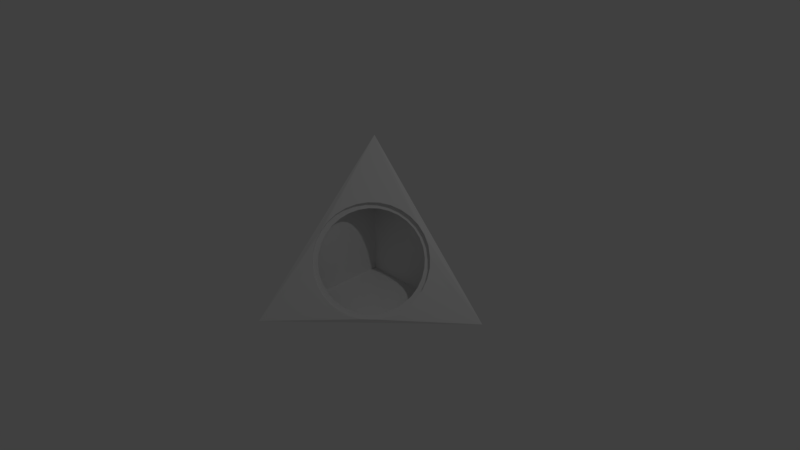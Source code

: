 # Source: wedge-0.3.blend  (saved by Blender 2.78.0; exported with 4.5.12 LTS)
import bpy
from mathutils import Matrix  # noqa: F401  (used for matrix-valued properties, if any)

bpy.ops.wm.read_factory_settings(use_empty=True)
scene = bpy.context.scene
scene.name = 'Scene'

# ---- collections
col_collection_1 = bpy.data.collections.new('Collection 1'); scene.collection.children.link(col_collection_1)

# ---- materials (node trees are filled in below, after node groups)
mat_material = bpy.data.materials.new('Material')
mat_material.alpha_threshold = 0.0
mat_material.use_transparent_shadow = False
mat_material.roughness = 0.5
mat_material.line_color = (0.0, 0.0, 0.0, 1.0)

# ---- material node trees

# ---- world
world_world = bpy.data.worlds.new('World'); scene.world = world_world
world_world.color = (0.05088, 0.05088, 0.05088)
world_world.use_sun_shadow = False
world_world.sun_shadow_jitter_overblur = 0.0
world_world.cycles.sampling_method = 'MANUAL'

# ---- cameras
cam_camera = bpy.data.cameras.new('Camera')
cam_camera.clip_end = 100.0
cam_camera.lens = 35.0
cam_camera.sensor_width = 32.0
cam_camera.sensor_height = 18.0
cam_camera.ortho_scale = 7.314
cam_camera.dof.focus_distance = 0.0
cam_camera.dof.aperture_fstop = 128.0

# ---- lights
light_lamp = bpy.data.lights.new('Lamp', 'POINT')
light_lamp.transmission_factor = 0.0
light_lamp.cutoff_distance = 30.0
light_lamp.energy = 100.0
light_lamp.shadow_buffer_clip_start = 1.001
light_lamp.shadow_soft_size = 0.1
light_lamp.shadow_maximum_resolution = 0.006
light_lamp.use_absolute_resolution = True

# ---- meshes
me_cube_001 = bpy.data.meshes.new('Cube.001')
me_cube_001.from_pydata([(-0.7973, 0.3421, 0.1827), (-0.8503, 0.2264, 0.1206), (-0.882, 0.1137, 0.04079), (-0.8913, 0.008412, -0.05353), (-0.8777, -0.08546, -0.1588), (-0.8418, -0.1643, -0.2709), (-0.785, -0.2251, -0.3855), (-0.7094, -0.2654, -0.4984), (-0.618, -0.2838, -0.605), (-0.5142, -0.2796, -0.7014), (-0.4021, -0.2528, -0.7838), (-0.286, -0.2046, -0.849), (-0.1703, -0.1368, -0.8946), (-0.05942, -0.05194, -0.9188), (0.04229, 0.04666, -0.9206), (0.131, 0.1552, -0.9001), (0.2032, 0.2696, -0.8579), (0.2562, 0.3853, -0.7957), (0.2879, 0.498, -0.7159), (0.2972, 0.6033, -0.6216), (0.2836, 0.6972, -0.5164), (0.2477, 0.776, -0.4043), (0.1909, 0.8368, -0.2896), (0.1153, 0.8771, -0.1768), (0.02392, 0.8955, -0.07015), (-0.07984, 0.8913, 0.02622), (-0.1919, 0.8645, 0.1086), (-0.3081, 0.8163, 0.1738), (-0.4238, 0.7485, 0.2194), (-0.5346, 0.6636, 0.2436), (-0.6364, 0.565, 0.2455), (-0.725, 0.4565, 0.2249)], [(1, 0), (2, 1), (3, 2), (4, 3), (5, 4), (6, 5), (7, 6), (8, 7), (9, 8), (10, 9), (11, 10), (12, 11), (13, 12), (14, 13), (15, 14), (16, 15), (17, 16), (18, 17), (19, 18), (20, 19), (21, 20), (22, 21), (23, 22), (24, 23), (25, 24), (26, 25), (27, 26), (28, 27), (29, 28), (30, 29), (31, 30), (0, 31)], [])
me_cube_001.materials.append(mat_material)
me_cube_001.use_remesh_preserve_volume = False
me_cube_001.use_remesh_preserve_attributes = False
me_cube_001.use_mirror_vertex_groups = False
me_cube_001.update()
me_cube = bpy.data.meshes.new('Cube')
me_cube.from_pydata([(1.0, 1.0, -1.0), (-1.0, -1.0, -1.0), (-1.0, 1.0, -1.0), (-1.0, 1.0, 1.0), (-0.8731, 0.2362, 0.1092), (-0.9054, 0.1235, 0.02899), (-0.9156, 0.01843, -0.066), (-0.9031, -0.07514, -0.172), (-0.8686, -0.1536, -0.285), (-0.8132, -0.2139, -0.4008), (-0.739, -0.2537, -0.5147), (-0.649, -0.2715, -0.6225), (-0.5466, -0.2666, -0.72), (-0.4357, -0.2392, -0.8035), (-0.3205, -0.1903, -0.8697), (-0.2056, -0.1218, -0.9162), (-0.09546, -0.03636, -0.9409), (0.006009, 0.06282, -0.9432), (0.0946, 0.1719, -0.9227), (0.1671, 0.2866, -0.8805), (0.2204, 0.4025, -0.8179), (0.2529, 0.5153, -0.7376), (0.263, 0.6205, -0.6425), (0.2504, 0.7141, -0.5363), (0.2156, 0.7925, -0.4232), (0.1601, 0.8527, -0.3074), (0.08579, 0.8924, -0.1934), (-0.004233, 0.9101, -0.08569), (-0.1067, 0.905, 0.01177), (-0.2176, 0.8775, 0.09508), (-0.3326, 0.8285, 0.1611), (-0.4475, 0.76, 0.2074), (-0.5576, 0.6745, 0.2321), (-0.6589, 0.5754, 0.2343), (-0.7473, 0.4666, 0.2139), (-0.8197, 0.352, 0.1716), (0.9908, 0.9972, -0.9972), (-0.9972, -0.9908, -0.9972), (-0.9942, 0.9942, -0.9942), (-0.9972, 0.9972, 0.9908), (-0.8788, 0.2419, 0.1034), (-0.9112, 0.1293, 0.02321), (-0.9213, 0.0242, -0.07177), (-0.9089, -0.06937, -0.1778), (-0.8743, -0.1478, -0.2908), (-0.8189, -0.2082, -0.4065), (-0.7447, -0.2479, -0.5205), (-0.6548, -0.2657, -0.6283), (-0.5524, -0.2608, -0.7258), (-0.4415, -0.2335, -0.8093), (-0.3263, -0.1845, -0.8755), (-0.2114, -0.116, -0.9219), (-0.1012, -0.03059, -0.9467), (0.0002357, 0.06859, -0.949), (0.08883, 0.1777, -0.9285), (0.1613, 0.2924, -0.8862), (0.2147, 0.4083, -0.8237), (0.2471, 0.5211, -0.7433), (0.2572, 0.6262, -0.6483), (0.2446, 0.7198, -0.5421), (0.2098, 0.7982, -0.4289), (0.1544, 0.8585, -0.3132), (0.08002, 0.8982, -0.1992), (-0.01001, 0.9159, -0.09146), (-0.1125, 0.9108, 0.005994), (-0.2234, 0.8832, 0.0893), (-0.3384, 0.8343, 0.1553), (-0.4532, 0.7657, 0.2016), (-0.5634, 0.6803, 0.2264), (-0.6646, 0.5812, 0.2285), (-0.7531, 0.4723, 0.2081), (-0.8255, 0.3577, 0.1659), (0.9079, 0.9725, -0.9725), (-0.9725, -0.9079, -0.9725), (-0.9423, 0.9423, -0.9423), (-0.9725, 0.9725, 0.9079), (-0.9678, 0.2673, 0.1163), (-1.003, 0.1434, 0.02808), (-1.015, 0.0278, -0.0764), (-1.001, -0.07514, -0.193), (-0.9629, -0.1614, -0.3173), (-0.9014, -0.222, -0.447), (-0.8202, -0.2716, -0.5702), (-0.7211, -0.2913, -0.6889), (-0.6084, -0.2859, -0.7963), (-0.4863, -0.2557, -0.8882), (-0.3594, -0.2018, -0.9611), (-0.2329, -0.1264, -1.012), (-0.1116, -0.03233, -1.04), (0.000113, 0.07683, -1.042), (0.09757, 0.1969, -1.019), (0.1773, 0.323, -0.973), (0.236, 0.4506, -0.9042), (0.2717, 0.5746, -0.8158), (0.2828, 0.6903, -0.7113), (0.269, 0.7933, -0.5944), (0.2307, 0.8795, -0.4699), (0.1641, 0.9452, -0.3454), (0.0878, 0.9895, -0.217), (-0.01131, 1.009, -0.09842), (-0.1242, 1.003, 0.008911), (-0.2463, 0.9731, 0.1007), (-0.373, 0.9192, 0.1734), (-0.4994, 0.8437, 0.2244), (-0.6207, 0.7496, 0.2516), (-0.7321, 0.6405, 0.2539), (-0.8295, 0.5208, 0.2315), (-0.9091, 0.3947, 0.185), (1.083, 1.026, -1.023), (-1.026, -1.083, -1.024), (-1.052, 1.052, -1.052), (-1.024, 1.024, 1.083), (-0.894, 0.1931, 0.1894), (-0.9296, 0.06916, 0.1009), (-0.9407, -0.04642, -0.003677), (-0.927, -0.1493, -0.1204), (-0.889, -0.2354, -0.2449), (-0.8227, -0.3008, -0.369), (-0.7474, -0.3447, -0.4957), (-0.6483, -0.3646, -0.6144), (-0.5354, -0.3593, -0.7218), (-0.4133, -0.3293, -0.8137), (-0.2863, -0.2754, -0.8867), (-0.1596, -0.2, -0.9379), (-0.03815, -0.1059, -0.9652), (0.07364, 0.003331, -0.9677), (0.1712, 0.1235, -0.9451), (0.2509, 0.2498, -0.8986), (0.3096, 0.3775, -0.8298), (0.3452, 0.5016, -0.7413), (0.3561, 0.6174, -0.6367), (0.3421, 0.7204, -0.5199), (0.3037, 0.8067, -0.3954), (0.2429, 0.8664, -0.2674), (0.1619, 0.9157, -0.1445), (0.06287, 0.9352, -0.02579), (-0.04996, 0.9297, 0.0817), (-0.1721, 0.8993, 0.1736), (-0.2988, 0.8454, 0.2465), (-0.4253, 0.7699, 0.2976), (-0.5467, 0.6757, 0.3248), (-0.6582, 0.5665, 0.3272), (-0.7556, 0.4467, 0.3047), (-0.8352, 0.3205, 0.2582)], [], [(0, 1, 2), (1, 3, 2), (0, 2, 3), (1, 9, 8, 7, 6, 5, 4, 35, 34, 33, 32, 31, 30, 29, 28, 27, 26, 25, 0, 3), (0, 25, 24, 23, 22, 21, 20, 19, 18, 17, 16, 15, 14, 13, 12, 11, 10, 9, 1), (36, 38, 37), (37, 38, 39), (36, 39, 38), (37, 39, 36, 61, 62, 63, 64, 65, 66, 67, 68, 69, 70, 71, 40, 41, 42, 43, 44, 45), (36, 37, 45, 46, 47, 48, 49, 50, 51, 52, 53, 54, 55, 56, 57, 58, 59, 60, 61), (35, 4, 40, 71), (4, 5, 41, 40), (5, 6, 42, 41), (6, 7, 43, 42), (7, 8, 44, 43), (8, 9, 45, 44), (9, 10, 46, 45), (10, 11, 47, 46), (11, 12, 48, 47), (12, 13, 49, 48), (13, 14, 50, 49), (14, 15, 51, 50), (15, 16, 52, 51), (16, 17, 53, 52), (17, 18, 54, 53), (18, 19, 55, 54), (19, 20, 56, 55), (20, 21, 57, 56), (21, 22, 58, 57), (22, 23, 59, 58), (23, 24, 60, 59), (24, 25, 61, 60), (25, 26, 62, 61), (26, 27, 63, 62), (27, 28, 64, 63), (28, 29, 65, 64), (29, 30, 66, 65), (30, 31, 67, 66), (31, 32, 68, 67), (32, 33, 69, 68), (33, 34, 70, 69), (34, 35, 71, 70), (72, 74, 73), (73, 74, 75), (72, 75, 74), (73, 75, 72, 97, 98, 99, 100, 101, 102, 103, 104, 105, 106, 107, 76, 77, 78, 79, 80, 81), (72, 73, 81, 82, 83, 84, 85, 86, 87, 88, 89, 90, 91, 92, 93, 94, 95, 96, 97), (108, 109, 110), (109, 111, 110), (108, 110, 111), (109, 117, 116, 115, 114, 113, 112, 143, 142, 141, 140, 139, 138, 137, 136, 135, 134, 133, 108, 111), (108, 133, 132, 131, 130, 129, 128, 127, 126, 125, 124, 123, 122, 121, 120, 119, 118, 117, 109), (107, 143, 112, 76), (76, 112, 113, 77), (77, 113, 114, 78), (78, 114, 115, 79), (79, 115, 116, 80), (80, 116, 117, 81), (81, 117, 118, 82), (82, 118, 119, 83), (83, 119, 120, 84), (84, 120, 121, 85), (85, 121, 122, 86), (86, 122, 123, 87), (87, 123, 124, 88), (88, 124, 125, 89), (89, 125, 126, 90), (90, 126, 127, 91), (91, 127, 128, 92), (92, 128, 129, 93), (93, 129, 130, 94), (94, 130, 131, 95), (95, 131, 132, 96), (96, 132, 133, 97), (97, 133, 134, 98), (98, 134, 135, 99), (99, 135, 136, 100), (100, 136, 137, 101), (101, 137, 138, 102), (102, 138, 139, 103), (103, 139, 140, 104), (104, 140, 141, 105), (105, 141, 142, 106), (106, 142, 143, 107)])
me_cube.materials.append(mat_material)
me_cube.use_remesh_preserve_volume = False
me_cube.use_remesh_preserve_attributes = False
me_cube.use_mirror_vertex_groups = False
me_cube.update()

# ---- objects
ob_cube_001 = bpy.data.objects.new('Cube.001', me_cube_001)
ob_cube = bpy.data.objects.new('Cube', me_cube)
ob_lamp = bpy.data.objects.new('Lamp', light_lamp)
ob_camera = bpy.data.objects.new('Camera', cam_camera)

# ---- transforms, parenting, visibility, modifiers, constraints
ob_cube_001.location = (0.0, 0.0, 0.0)
ob_cube_001.lock_rotations_4d = False
ob_cube_001.empty_display_type = 'ARROWS'
ob_cube_001.lineart.crease_threshold = 0.0
_m = ob_cube_001.modifiers.new('Solidify', 'SOLIDIFY')
_m.nonmanifold_thickness_mode = 'FIXED'
_m.nonmanifold_merge_threshold = 0.0003
ob_cube.location = (0.0, 0.0, 0.0)
ob_cube.lock_rotations_4d = False
ob_cube.empty_display_type = 'ARROWS'
ob_cube.lineart.crease_threshold = 0.0
ob_lamp.location = (4.076, 1.005, 5.904)
ob_lamp.rotation_euler = (0.6503, 0.05522, 1.866)
ob_lamp.lock_rotations_4d = False
ob_lamp.empty_display_type = 'ARROWS'
ob_lamp.color = (0.0, 0.0, 0.0, 0.0)
ob_lamp.lineart.crease_threshold = 0.0
ob_camera.location = (7.481, -6.508, 5.344)
ob_camera.rotation_euler = (1.109, 0.0, 0.8149)
ob_camera.lock_rotations_4d = False
ob_camera.empty_display_type = 'ARROWS'
ob_camera.color = (0.0, 0.0, 0.0, 0.0)
ob_camera.display_type = 'WIRE'
ob_camera.lineart.crease_threshold = 0.0

# ---- collection membership
col_collection_1.objects.link(ob_cube_001)
col_collection_1.objects.link(ob_cube)
col_collection_1.objects.link(ob_lamp)
col_collection_1.objects.link(ob_camera)

# ---- scene / render settings (as saved in the file)
scene.camera = ob_camera
scene.frame_start = 1; scene.frame_end = 250; scene.frame_set(1)
scene.render.engine = 'BLENDER_EEVEE_NEXT'
scene.render.resolution_percentage = 50
scene.render.dither_intensity = 0.0
scene.cycles.use_denoising = False
scene.cycles.samples = 128
scene.cycles.sampling_pattern = 'TABULATED_SOBOL'
scene.cycles.light_sampling_threshold = 0.0
scene.cycles.use_adaptive_sampling = False
scene.cycles.use_light_tree = False
scene.cycles.blur_glossy = 0.0
scene.cycles.sample_clamp_indirect = 0.0
scene.view_settings.view_transform = 'Standard'
bpy.context.view_layer.update()
